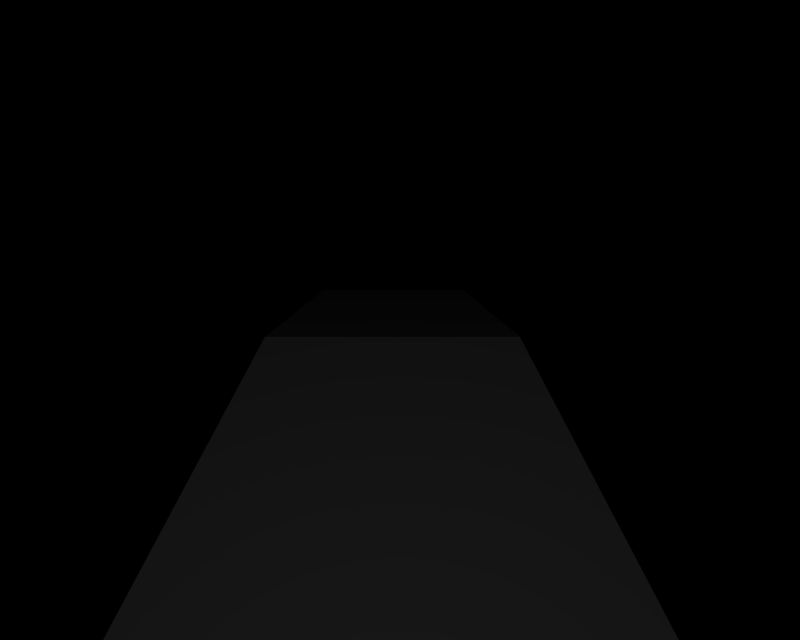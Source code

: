 # Source: BR_Porygon.blend  (saved by Blender 2.66.1; exported with 4.5.12 LTS)
import bpy
from mathutils import Matrix  # noqa: F401  (used for matrix-valued properties, if any)

bpy.ops.wm.read_factory_settings(use_empty=True)
scene = bpy.context.scene
scene.name = '1'

# ---- collections
col_collection_1 = bpy.data.collections.new('Collection 1'); scene.collection.children.link(col_collection_1)

# ---- materials (node trees are filled in below, after node groups)
mat_mat_1 = bpy.data.materials.new('mat_1')
mat_mat_1.alpha_threshold = 0.0
mat_mat_1.specular_color = (0.5, 0.5, 0.5)
mat_mat_1.roughness = 0.5
mat_mat_0 = bpy.data.materials.new('mat_0')
mat_mat_0.alpha_threshold = 0.0
mat_mat_0.specular_color = (0.5, 0.5, 0.5)
mat_mat_0.roughness = 0.5

# ---- material node trees

# ---- cameras
cam_camera_001 = bpy.data.cameras.new('Camera.001')
cam_camera_001.passepartout_alpha = 0.2
cam_camera_001.clip_end = 100.0
cam_camera_001.lens = 35.0
cam_camera_001.sensor_width = 32.0
cam_camera_001.sensor_height = 18.0
cam_camera_001.show_passepartout = False
cam_camera_001.show_safe_areas = True
cam_camera_001.dof.focus_distance = 0.0
cam_camera_001.dof.aperture_fstop = 128.0

# ---- lights
light_lamp = bpy.data.lights.new('Lamp', 'POINT')
light_lamp.transmission_factor = 0.0
light_lamp.energy = 131.1
light_lamp.shadow_buffer_clip_start = 0.5
light_lamp.shadow_soft_size = 1.0
light_lamp.shadow_maximum_resolution = 0.006
light_lamp.use_absolute_resolution = True
light_lamp.cycles.use_multiple_importance_sampling = False

# ---- meshes
me_porygon_mat_1 = bpy.data.meshes.new('porygon_mat_1')
me_porygon_mat_1.from_pydata([(-2.42, -0.3492, -2.932), (-1.725, -2.0, -2.932), (-1.725, -2.0, 0.8108), (1.582, -2.0, 0.8108), (1.582, -2.0, -2.932), (2.276, -0.3492, -2.932), (-2.42, -0.3492, 2.471), (-2.42, -0.3492, 0.5529), (2.276, -0.3492, 0.5529), (2.276, -0.3492, 2.471), (2.276, -0.3492, 0.5529), (1.848, 0.8148, 0.7433), (2.276, -0.3492, 2.471), (2.276, -0.3492, -2.932), (1.561, 0.8402, -2.927), (1.133, 2.173, 1.061), (0.7044, 2.664, -0.3712), (1.561, 0.8402, -2.927), (-2.42, -0.3492, -2.932), (-1.704, 0.8402, -2.927), (2.276, -0.3492, -2.932), (-1.725, -2.0, -2.932), (1.582, -2.0, -2.932), (-1.725, -2.0, -2.932), (1.582, -2.0, 0.8108), (-1.725, -2.0, 0.8108), (1.582, -2.0, -2.932), (0.7044, 2.664, -0.3712), (-1.277, 2.173, 1.061), (1.133, 2.173, 1.061), (-0.8479, 2.664, -0.3712), (-1.704, 0.8402, -2.927), (0.7044, 2.664, -0.3712), (1.561, 0.8402, -2.927), (-0.8479, 2.664, -0.3712), (-1.991, 0.8148, 0.7433), (-2.42, -0.3492, 0.5529), (-2.42, -0.3492, 2.471), (-2.42, -0.3492, -2.932), (-1.704, 0.8402, -2.927), (-1.277, 2.173, 1.061), (-0.8479, 2.664, -0.3712)], [], [(0, 1, 2), (3, 4, 5), (7, 0, 6), (6, 0, 2), (8, 9, 3), (5, 8, 3), (10, 11, 12), (10, 13, 11), (14, 11, 13), (14, 15, 11), (16, 15, 14), (17, 18, 19), (17, 20, 18), (21, 18, 20), (20, 22, 21), (23, 24, 25), (23, 26, 24), (27, 28, 29), (27, 30, 28), (31, 32, 33), (31, 34, 32), (35, 36, 37), (35, 38, 36), (39, 38, 35), (35, 40, 39), (41, 39, 40)])
me_porygon_mat_1.polygons.foreach_set('use_smooth', [True] * 26)
_k = set([(0, 1), (0, 7), (1, 2), (2, 6), (3, 4), (3, 9), (4, 5), (5, 8), (6, 7), (8, 9), (10, 12), (10, 13), (11, 12), (11, 15), (13, 14), (14, 16), (15, 16), (17, 19), (17, 20), (18, 19), (18, 21), (20, 22), (21, 22), (23, 25), (23, 26), (24, 25), (24, 26), (27, 29), (27, 30), (28, 29), (28, 30), (31, 33), (31, 34), (32, 33), (32, 34), (35, 37), (35, 40), (36, 37), (36, 38), (38, 39), (39, 41), (40, 41)])
me_porygon_mat_1.attributes.new('sharp_edge', 'BOOLEAN', 'EDGE').data.foreach_set('value', [ (min(e.vertices), max(e.vertices)) in _k for e in me_porygon_mat_1.edges])
_uv = me_porygon_mat_1.uv_layers.new(name='UVTex')
_uv.uv.foreach_set('vector', [0.0, 0.0, 0.0, 0.0, 0.0, 0.0, 0.0, 0.0, 0.0, 0.0, 0.0, 0.0, 0.0, 0.0, 0.0, 0.0, 0.0, 0.0, 0.0, 0.0, 0.0, 0.0, 0.0, 0.0, 0.0, 0.0, 0.0, 0.0, 0.0, 0.0, 0.0, 0.0, 0.0, 0.0, 0.0, 0.0, 0.0, 0.0, 0.0, 0.0, 0.0, 0.0, 0.0, 0.0, 0.0, 0.0, 0.0, 0.0, 0.0, 0.0, 0.0, 0.0, 0.0, 0.0, 0.0, 0.0, 0.0, 0.0, 0.0, 0.0, 0.0, 0.0, 0.0, 0.0, 0.0, 0.0, 0.0, 0.0, 0.0, 0.0, 0.0, 0.0, 0.0, 0.0, 0.0, 0.0, 0.0, 0.0, 0.0, 0.0, 0.0, 0.0, 0.0, 0.0, 0.0, 0.0, 0.0, 0.0, 0.0, 0.0, 0.0, 0.0, 0.0, 0.0, 0.0, 0.0, 0.0, 0.0, 0.0, 0.0, 0.0, 0.0, 0.0, 0.0, 0.0, 0.0, 0.0, 0.0, 0.0, 0.0, 0.0, 0.0, 0.0, 0.0, 0.0, 0.0, 0.0, 0.0, 0.0, 0.0, 0.0, 0.0, 0.0, 0.0, 0.0, 0.0, 0.0, 0.0, 0.0, 0.0, 0.0, 0.0, 0.0, 0.0, 0.0, 0.0, 0.0, 0.0, 0.0, 0.0, 0.0, 0.0, 0.0, 0.0, 0.0, 0.0, 0.0, 0.0, 0.0, 0.0, 0.0, 0.0, 0.0, 0.0, 0.0, 0.0])
me_porygon_mat_1.materials.append(mat_mat_1)
me_porygon_mat_1.use_remesh_preserve_volume = False
me_porygon_mat_1.use_remesh_preserve_attributes = False
me_porygon_mat_1.use_mirror_vertex_groups = False
me_porygon_mat_1.update()
me_porygon_mat_0 = bpy.data.meshes.new('porygon_mat_0')
me_porygon_mat_0.from_pydata([(-2.42, -0.3492, 2.471), (-1.277, 2.173, 1.061), (-1.991, 0.8148, 0.7433), (1.848, 0.8148, 0.7433), (1.133, 2.173, 1.061), (2.276, -0.3492, 2.471), (-2.42, -0.3492, 2.471), (1.133, 2.173, 1.061), (-1.277, 2.173, 1.061), (2.276, -0.3492, 2.471), (2.276, -0.3492, 2.471), (-1.725, -2.0, 0.8108), (1.582, -2.0, 0.8108), (-2.42, -0.3492, 2.471)], [], [(0, 1, 2), (3, 4, 5), (6, 7, 8), (6, 9, 7), (10, 11, 12), (10, 13, 11)])
me_porygon_mat_0.polygons.foreach_set('use_smooth', [True] * 6)
_k = set([(0, 1), (0, 2), (1, 2), (3, 4), (3, 5), (4, 5), (6, 8), (6, 9), (7, 8), (7, 9), (10, 12), (10, 13), (11, 12), (11, 13)])
me_porygon_mat_0.attributes.new('sharp_edge', 'BOOLEAN', 'EDGE').data.foreach_set('value', [ (min(e.vertices), max(e.vertices)) in _k for e in me_porygon_mat_0.edges])
_uv = me_porygon_mat_0.uv_layers.new(name='UVTex')
_uv.uv.foreach_set('vector', [0.0, 0.0, 0.0, 0.0, 0.0, 0.0, 0.0, 0.0, 0.0, 0.0, 0.0, 0.0, 0.0, 0.0, 0.0, 0.0, 0.0, 0.0, 0.0, 0.0, 0.0, 0.0, 0.0, 0.0, 0.0, 0.0, 0.0, 0.0, 0.0, 0.0, 0.0, 0.0, 0.0, 0.0, 0.0, 0.0])
me_porygon_mat_0.materials.append(mat_mat_0)
me_porygon_mat_0.use_remesh_preserve_volume = False
me_porygon_mat_0.use_remesh_preserve_attributes = False
me_porygon_mat_0.use_mirror_vertex_groups = False
me_porygon_mat_0.update()

# ---- objects
ob_lamp_002 = bpy.data.objects.new('Lamp.002', light_lamp)
ob_lamp_001 = bpy.data.objects.new('Lamp.001', light_lamp)
ob_camera_001 = bpy.data.objects.new('Camera.001', cam_camera_001)
ob_porygon_mat_1 = bpy.data.objects.new('porygon_mat_1', me_porygon_mat_1)
ob_porygon_mat_0 = bpy.data.objects.new('porygon_mat_0', me_porygon_mat_0)

# ---- transforms, parenting, visibility, modifiers, constraints
ob_lamp_002.location = (1.555, 2.332, 9.328)
ob_lamp_002.lock_rotations_4d = False
ob_lamp_002.empty_display_type = 'ARROWS'
ob_lamp_002.lineart.crease_threshold = 0.0
ob_lamp_001.location = (-1.555, 2.332, 9.328)
ob_lamp_001.lock_rotations_4d = False
ob_lamp_001.empty_display_type = 'ARROWS'
ob_lamp_001.lineart.crease_threshold = 0.0
ob_camera_001.location = (0.0, 2.332, 9.328)
ob_camera_001.lock_rotations_4d = False
ob_camera_001.empty_display_type = 'ARROWS'
ob_camera_001.lineart.crease_threshold = 0.0
ob_porygon_mat_1.location = (0.0, 0.0, 0.0)
ob_porygon_mat_1.lock_rotations_4d = False
ob_porygon_mat_1.empty_display_type = 'ARROWS'
ob_porygon_mat_1.lineart.crease_threshold = 0.0
ob_porygon_mat_0.location = (0.0, 0.0, 0.0)
ob_porygon_mat_0.lock_rotations_4d = False
ob_porygon_mat_0.empty_display_type = 'ARROWS'
ob_porygon_mat_0.lineart.crease_threshold = 0.0

# ---- collection membership
col_collection_1.objects.link(ob_lamp_002)
col_collection_1.objects.link(ob_lamp_001)
col_collection_1.objects.link(ob_camera_001)
col_collection_1.objects.link(ob_porygon_mat_1)
col_collection_1.objects.link(ob_porygon_mat_0)

# ---- scene / render settings (as saved in the file)
scene.camera = ob_camera_001
scene.frame_start = 1; scene.frame_end = 250; scene.frame_set(1)
scene.render.engine = 'BLENDER_EEVEE_NEXT'
scene.render.image_settings.file_format = 'TARGA'
scene.render.image_settings.color_mode = 'RGB'
scene.render.image_settings.compression = 90
scene.render.resolution_x = 320
scene.render.resolution_y = 256
scene.render.fps = 25
scene.render.dither_intensity = 0.0
scene.render.film_transparent = True
scene.render.use_compositing = False
scene.render.use_sequencer = False
scene.render.use_file_extension = False
scene.render.bake_margin = 2
scene.render.bake_bias = 0.0
scene.render.use_stamp_time = False
scene.render.use_stamp_date = False
scene.render.use_stamp_frame = False
scene.render.use_stamp_camera = False
scene.render.use_stamp_scene = False
scene.render.use_stamp_filename = False
scene.render.use_stamp_render_time = False
scene.render.stamp_font_size = 0
scene.render.stamp_foreground = (0.0, 0.0, 0.0, 0.0)
scene.render.stamp_background = (0.0, 0.0, 0.0, 0.0)
scene.cycles.use_denoising = False
scene.cycles.samples = 10
scene.cycles.sampling_pattern = 'TABULATED_SOBOL'
scene.cycles.light_sampling_threshold = 0.0
scene.cycles.use_adaptive_sampling = False
scene.cycles.use_light_tree = False
scene.cycles.blur_glossy = 0.0
scene.cycles.volume_bounces = 1
scene.cycles.pixel_filter_type = 'GAUSSIAN'
scene.cycles.sample_clamp_indirect = 0.0
scene.view_settings.view_transform = 'Raw'
bpy.context.view_layer.update()
